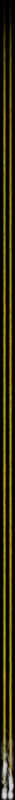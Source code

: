 # Source: sunbeam.blend  (saved by Blender 3.2.14; exported with 4.5.12 LTS)
import bpy
from mathutils import Matrix  # noqa: F401  (used for matrix-valued properties, if any)

bpy.ops.wm.read_factory_settings(use_empty=True)
scene = bpy.context.scene
scene.name = 'Scene'

# ---- collections
col_collection = bpy.data.collections.new('Collection'); scene.collection.children.link(col_collection)

# ---- materials (node trees are filled in below, after node groups)
mat_material_003 = bpy.data.materials.new('Material.003')
mat_material_002 = bpy.data.materials.new('Material.002')
mat_material = bpy.data.materials.new('Material')
mat_material.alpha_threshold = 0.0
mat_material.line_color = (0.0, 0.0, 0.0, 1.0)
mat_material_004 = bpy.data.materials.new('Material.004')

# ---- material node trees
mat_material_003.use_nodes = True; mat_material_003.node_tree.nodes.clear()
_N = mat_material_003.node_tree.nodes; _L = mat_material_003.node_tree.links
n0 = _N.new('ShaderNodeMix'); n0.name = 'Mix'; n0.location = (612, -437)
n0.data_type = 'RGBA'
n0.inputs[6].default_value = (1.0, 0.8796, 0.0, 1.0)
n0.inputs[7].default_value = (1.0, 0.6027, 0.0, 1.0)
n1 = _N.new('ShaderNodeMath'); n1.name = 'Math.003'; n1.location = (172, -428)
n1.operation = 'SINE'
n2 = _N.new('ShaderNodeMath'); n2.name = 'Math.004'; n2.location = (392, -400)
n2.operation = 'POWER'
n2.inputs[1].default_value = 2.0
n3 = _N.new('ShaderNodeCombineXYZ'); n3.name = 'Combine XYZ'; n3.location = (-333, -25)
n4 = _N.new('ShaderNodeMath'); n4.name = 'Math.002'; n4.location = (-268, -490)
n4.operation = 'MULTIPLY_ADD'
n4.inputs[1].default_value = 6.3
n4.inputs[2].default_value = 0.0
n5 = _N.new('ShaderNodeValToRGB'); n5.name = 'ColorRamp.003'; n5.location = (237, -176)
while len(n5.color_ramp.elements) > 1: n5.color_ramp.elements.remove(n5.color_ramp.elements[-1])
n5.color_ramp.elements[0].position = 0.9136; n5.color_ramp.elements[0].color = (1.0, 1.0, 1.0, 1.0)
_e = n5.color_ramp.elements.new(1.0); _e.color = (0.0, 0.0, 0.0, 1.0)
n6 = _N.new('ShaderNodeMath'); n6.name = 'Math.009'; n6.location = (-226, -306)
n6.operation = 'MULTIPLY'
n6.inputs[1].default_value = -1.0
n7 = _N.new('ShaderNodeValToRGB'); n7.name = 'ColorRamp.001'; n7.location = (-39, -97)
while len(n7.color_ramp.elements) > 1: n7.color_ramp.elements.remove(n7.color_ramp.elements[-1])
n7.color_ramp.elements[0].position = 0.0; n7.color_ramp.elements[0].color = (1.0, 1.0, 1.0, 1.0)
_e = n7.color_ramp.elements.new(0.7318); _e.color = (0.5474, 0.5474, 0.5474, 1.0)
_e = n7.color_ramp.elements.new(0.9455); _e.color = (0.02269, 0.02269, 0.02269, 1.0)
_e = n7.color_ramp.elements.new(1.0); _e.color = (0.0, 0.0, 0.0, 1.0)
n8 = _N.new('ShaderNodeValToRGB'); n8.name = 'ColorRamp.002'; n8.location = (415, 634)
while len(n8.color_ramp.elements) > 1: n8.color_ramp.elements.remove(n8.color_ramp.elements[-1])
n8.color_ramp.elements[0].position = 0.0; n8.color_ramp.elements[0].color = (0.6962, 0.6962, 0.6962, 1.0)
_e = n8.color_ramp.elements.new(1.0); _e.color = (1.0, 1.0, 1.0, 1.0)
n9 = _N.new('ShaderNodeTexGradient'); n9.name = 'Gradient Texture'; n9.location = (-154, 102)
n9.gradient_type = 'SPHERICAL'
n10 = _N.new('ShaderNodeValToRGB'); n10.name = 'ColorRamp.004'; n10.location = (59, 358)
while len(n10.color_ramp.elements) > 1: n10.color_ramp.elements.remove(n10.color_ramp.elements[-1])
n10.color_ramp.elements[0].position = 0.0; n10.color_ramp.elements[0].color = (0.0, 0.0, 0.0, 1.0)
_e = n10.color_ramp.elements.new(0.5); _e.color = (0.01356, 0.01356, 0.01356, 1.0)
_e = n10.color_ramp.elements.new(0.6409); _e.color = (0.03034, 0.03034, 0.03034, 1.0)
_e = n10.color_ramp.elements.new(0.6955); _e.color = (0.09846, 0.09846, 0.09846, 1.0)
_e = n10.color_ramp.elements.new(1.0); _e.color = (1.0, 1.0, 1.0, 1.0)
n11 = _N.new('ShaderNodeValToRGB'); n11.name = 'ColorRamp'; n11.location = (94, 126)
while len(n11.color_ramp.elements) > 1: n11.color_ramp.elements.remove(n11.color_ramp.elements[-1])
n11.color_ramp.elements[0].position = 0.0; n11.color_ramp.elements[0].color = (0.0, 0.0, 0.0, 1.0)
_e = n11.color_ramp.elements.new(0.5); _e.color = (0.01356, 0.01356, 0.01356, 1.0)
_e = n11.color_ramp.elements.new(0.6409); _e.color = (0.03034, 0.03034, 0.03034, 1.0)
_e = n11.color_ramp.elements.new(0.6955); _e.color = (0.09846, 0.09846, 0.09846, 1.0)
_e = n11.color_ramp.elements.new(1.0); _e.color = (1.0, 1.0, 1.0, 1.0)
n12 = _N.new('ShaderNodeMath'); n12.name = 'Math.006'; n12.location = (2, 570)
n12.operation = 'SINE'
n13 = _N.new('ShaderNodeMath'); n13.name = 'Math.007'; n13.location = (222, 597)
n13.operation = 'POWER'
n13.inputs[1].default_value = 2.0
n14 = _N.new('ShaderNodeMath'); n14.name = 'Math.014'; n14.location = (-117, 289)
n14.operation = 'POWER'
n14.inputs[1].default_value = 2.0
n15 = _N.new('ShaderNodeMath'); n15.name = 'Math'; n15.location = (1316, 159)
n15.operation = 'MULTIPLY'
n15.inputs[1].default_value = 345.1
n16 = _N.new('ShaderNodeMath'); n16.name = 'Math.008'; n16.location = (1096, 188)
n16.operation = 'MULTIPLY'
n17 = _N.new('ShaderNodeVolumePrincipled'); n17.name = 'Principled Volume'; n17.location = (1779, 246)
n17.inputs[2].default_value = 0.0
n18 = _N.new('ShaderNodeOutputMaterial'); n18.name = 'Material Output'; n18.location = (2139, 365)
n19 = _N.new('ShaderNodeMath'); n19.name = 'Math.010'; n19.location = (541, -13)
n19.operation = 'MULTIPLY'
n20 = _N.new('ShaderNodeMath'); n20.name = 'Math.011'; n20.location = (562, 232)
n20.operation = 'MULTIPLY'
n21 = _N.new('ShaderNodeMath'); n21.name = 'Math.001'; n21.location = (760, 94)
n21.operation = 'MULTIPLY'
n22 = _N.new('ShaderNodeMix'); n22.name = 'Mix.001'; n22.location = (358, 343)
n22.data_type = 'RGBA'
n22.inputs[7].default_value = (1.0, 1.0, 1.0, 1.0)
n23 = _N.new('ShaderNodeMath'); n23.name = 'Math.013'; n23.location = (-299, 308)
n23.operation = 'SINE'
n23.inputs[0].default_value = 0.0
n24 = _N.new('ShaderNodeSeparateXYZ'); n24.name = 'Separate XYZ'; n24.location = (-735, -74)
n25 = _N.new('ShaderNodeTexCoord'); n25.name = 'Texture Coordinate'; n25.location = (-949, -62)
n26 = _N.new('ShaderNodeMath'); n26.name = 'Math.017'; n26.location = (-561, 311)
n26.operation = 'MULTIPLY'
n26.inputs[1].default_value = 60.0
n27 = _N.new('ShaderNodeSeparateXYZ'); n27.name = 'Separate XYZ.001'; n27.location = (-755, 179)
n28 = _N.new('ShaderNodeObjectInfo'); n28.name = 'Object Info'; n28.location = (-963, 155)
n29 = _N.new('ShaderNodeMath'); n29.name = 'Math.005'; n29.location = (-390, 562)
n29.operation = 'MULTIPLY_ADD'
n29.inputs[1].default_value = 6.8
n29.inputs[2].default_value = 0.0
n30 = _N.new('ShaderNodeMath'); n30.name = 'Math.012'; n30.location = (-179, 572)
n31 = _N.new('ShaderNodeMath'); n31.name = 'Math.015'; n31.location = (-48, -473)
_L.new(n17.outputs[0], n18.inputs[1])
_L.new(n15.outputs[0], n17.inputs[6])
_L.new(n25.outputs[3], n24.inputs[0])
_L.new(n24.outputs[0], n3.inputs[0])
_L.new(n24.outputs[2], n3.inputs[2])
_L.new(n3.outputs[0], n9.inputs[0])
_L.new(n16.outputs[0], n15.inputs[0])
_L.new(n9.outputs[1], n11.inputs[0])
_L.new(n24.outputs[1], n7.inputs[0])
_L.new(n19.outputs[0], n21.inputs[1])
_L.new(n2.outputs[0], n0.inputs[0])
_L.new(n24.outputs[1], n4.inputs[0])
_L.new(n1.outputs[0], n2.inputs[0])
_L.new(n0.outputs[2], n17.inputs[7])
_L.new(n12.outputs[0], n13.inputs[0])
_L.new(n24.outputs[1], n29.inputs[0])
_L.new(n13.outputs[0], n8.inputs[0])
_L.new(n21.outputs[0], n16.inputs[1])
_L.new(n8.outputs[0], n16.inputs[0])
_L.new(n24.outputs[1], n6.inputs[0])
_L.new(n6.outputs[0], n5.inputs[0])
_L.new(n7.outputs[0], n19.inputs[0])
_L.new(n5.outputs[0], n19.inputs[1])
_L.new(n10.outputs[0], n22.inputs[6])
_L.new(n9.outputs[1], n10.inputs[0])
_L.new(n11.outputs[0], n20.inputs[1])
_L.new(n22.outputs[2], n20.inputs[0])
_L.new(n20.outputs[0], n21.inputs[0])
_L.new(n23.outputs[0], n14.inputs[0])
_L.new(n14.outputs[0], n22.inputs[0])
_L.new(n31.outputs[0], n1.inputs[0])
_L.new(n27.outputs[0], n26.inputs[0])
_L.new(n26.outputs[0], n30.inputs[1])
_L.new(n28.outputs[0], n27.inputs[0])
_L.new(n29.outputs[0], n30.inputs[0])
_L.new(n30.outputs[0], n12.inputs[0])
_L.new(n4.outputs[0], n31.inputs[1])
_L.new(n26.outputs[0], n31.inputs[0])
n18.is_active_output = True
mat_material_002.use_nodes = True; mat_material_002.node_tree.nodes.clear()
_N = mat_material_002.node_tree.nodes; _L = mat_material_002.node_tree.links
n0 = _N.new('ShaderNodeBsdfPrincipled'); n0.name = 'Principled BSDF'; n0.location = (1047, 300)
n0.distribution = 'GGX'
n0.subsurface_method = 'RANDOM_WALK_SKIN'
n0.inputs[3].default_value = 1.45
n0.inputs[27].default_value = (0.0, 0.0, 0.0, 1.0)
n0.inputs[28].default_value = 1.0
n1 = _N.new('ShaderNodeOutputMaterial'); n1.name = 'Material Output'; n1.location = (1337, 300)
n2 = _N.new('ShaderNodeTexNoise'); n2.name = 'Noise Texture'; n2.location = (723, 120)
n3 = _N.new('ShaderNodeCombineXYZ'); n3.name = 'Combine XYZ'; n3.location = (558, 65)
n4 = _N.new('ShaderNodeSeparateXYZ'); n4.name = 'Separate XYZ'; n4.location = (-524, 73)
n5 = _N.new('ShaderNodeTexCoord'); n5.name = 'Texture Coordinate'; n5.location = (-761, 43)
n6 = _N.new('ShaderNodeMath'); n6.name = 'Math'; n6.location = (-354, -67)
n6.inputs[1].default_value = 0.0
n7 = _N.new('ShaderNodeMath'); n7.name = 'Math.001'; n7.location = (-102, -97)
n7.operation = 'MODULO'
n7.inputs[1].default_value = 2.0
n8 = _N.new('ShaderNodeMath'); n8.name = 'Math.002'; n8.location = (338, -82)
n8.operation = 'ABSOLUTE'
n9 = _N.new('ShaderNodeMath'); n9.name = 'Math.003'; n9.location = (118, -129)
n9.operation = 'SUBTRACT'
n9.inputs[1].default_value = 1.0
_L.new(n0.outputs[0], n1.inputs[0])
_L.new(n2.outputs[0], n0.inputs[0])
_L.new(n3.outputs[0], n2.inputs[0])
_L.new(n4.outputs[0], n3.inputs[0])
_L.new(n4.outputs[2], n3.inputs[2])
_L.new(n4.outputs[1], n6.inputs[0])
_L.new(n6.outputs[0], n7.inputs[0])
_L.new(n8.outputs[0], n3.inputs[1])
_L.new(n9.outputs[0], n8.inputs[0])
_L.new(n7.outputs[0], n9.inputs[0])
_L.new(n5.outputs[3], n4.inputs[0])
n1.is_active_output = True
mat_material.use_nodes = True; mat_material.node_tree.nodes.clear()
_N = mat_material.node_tree.nodes; _L = mat_material.node_tree.links
n0 = _N.new('ShaderNodeOutputMaterial'); n0.name = 'Material Output'; n0.location = (2180, 300)
n1 = _N.new('ShaderNodeVolumePrincipled'); n1.name = 'Principled Volume'; n1.location = (1833, 268)
n1.inputs[0].default_value = (1.0, 1.0, 1.0, 1.0)
n2 = _N.new('ShaderNodeMath'); n2.name = 'Math'; n2.location = (-173, -365)
n2.operation = 'MULTIPLY_ADD'
n3 = _N.new('ShaderNodeTexGradient'); n3.name = 'Gradient Texture.001'; n3.location = (94, -76)
n3.gradient_type = 'SPHERICAL'
n4 = _N.new('ShaderNodeValToRGB'); n4.name = 'ColorRamp'; n4.location = (30, -240)
while len(n4.color_ramp.elements) > 1: n4.color_ramp.elements.remove(n4.color_ramp.elements[-1])
n4.color_ramp.elements[0].position = 0.0; n4.color_ramp.elements[0].color = (1.0, 1.0, 1.0, 1.0)
_e = n4.color_ramp.elements.new(0.35); _e.color = (0.04845, 0.04845, 0.04845, 1.0)
_e = n4.color_ramp.elements.new(0.7045); _e.color = (0.0, 0.0, 0.0, 1.0)
n5 = _N.new('ShaderNodeMath'); n5.name = 'Math.001'; n5.location = (806, -49)
n5.operation = 'MULTIPLY'
n6 = _N.new('ShaderNodeCombineXYZ'); n6.name = 'Combine XYZ.001'; n6.location = (-138, -105)
n7 = _N.new('ShaderNodeCombineXYZ'); n7.name = 'Combine XYZ.002'; n7.location = (-115, 121)
n8 = _N.new('ShaderNodeVectorMath'); n8.name = 'Vector Math'; n8.location = (105, 146)
n8.operation = 'MULTIPLY'
n8.inputs[1].default_value = (1.0, 5.03, 1.0)
n9 = _N.new('ShaderNodeValToRGB'); n9.name = 'ColorRamp.001'; n9.location = (338, 61)
while len(n9.color_ramp.elements) > 1: n9.color_ramp.elements.remove(n9.color_ramp.elements[-1])
n9.color_ramp.elements[0].position = 0.0; n9.color_ramp.elements[0].color = (0.0, 0.0, 0.0, 1.0)
_e = n9.color_ramp.elements.new(0.1455); _e.color = (0.0507, 0.0507, 0.0507, 1.0)
_e = n9.color_ramp.elements.new(1.0); _e.color = (1.0, 1.0, 1.0, 1.0)
n10 = _N.new('ShaderNodeValToRGB'); n10.name = 'ColorRamp.002'; n10.location = (579, 368)
while len(n10.color_ramp.elements) > 1: n10.color_ramp.elements.remove(n10.color_ramp.elements[-1])
n10.color_ramp.elements[0].position = 0.5045; n10.color_ramp.elements[0].color = (0.0, 0.0, 0.0, 1.0)
_e = n10.color_ramp.elements.new(0.7318); _e.color = (1.0, 1.0, 1.0, 1.0)
n11 = _N.new('ShaderNodeTexCoord'); n11.name = 'Texture Coordinate'; n11.location = (-1668, -84)
n12 = _N.new('ShaderNodeMath'); n12.name = 'Math.011'; n12.location = (-1093, 179)
n12.operation = 'MULTIPLY'
n12.inputs[1].default_value = -1.0
n12.inputs[2].default_value = 0.0
n13 = _N.new('ShaderNodeMath'); n13.name = 'Math.010'; n13.location = (-1090, 3)
n13.operation = 'MULTIPLY'
n13.inputs[1].default_value = -1.0
n13.inputs[2].default_value = 0.0
n14 = _N.new('ShaderNodeMath'); n14.name = 'Math.009'; n14.location = (-1083, 360)
n14.operation = 'MULTIPLY'
n14.inputs[1].default_value = -1.0
n14.inputs[2].default_value = 0.0
n15 = _N.new('ShaderNodeValToRGB'); n15.name = 'ColorRamp.003'; n15.location = (-894, 213)
n15.color_ramp.interpolation = 'B_SPLINE'
while len(n15.color_ramp.elements) > 1: n15.color_ramp.elements.remove(n15.color_ramp.elements[-1])
n15.color_ramp.elements[0].position = 0.8318; n15.color_ramp.elements[0].color = (1.0, 1.0, 1.0, 1.0)
_e = n15.color_ramp.elements.new(1.0); _e.color = (0.0, 0.0, 0.0, 1.0)
n16 = _N.new('ShaderNodeMath'); n16.name = 'Math.012'; n16.location = (-509, 424)
n16.operation = 'DIVIDE'
n16.inputs[2].default_value = 0.0
n17 = _N.new('ShaderNodeMath'); n17.name = 'Math.013'; n17.location = (-503, 48)
n17.operation = 'DIVIDE'
n17.inputs[2].default_value = 0.0
n18 = _N.new('ShaderNodeTexNoise'); n18.name = 'Noise Texture'; n18.location = (315, 307)
n18.inputs[2].default_value = 0.61
n18.inputs[3].default_value = 4.95
n18.inputs[4].default_value = 0.2879
n18.inputs[8].default_value = 2.4
n19 = _N.new('ShaderNodeMath'); n19.name = 'Math.014'; n19.location = (-398, -654)
n19.operation = 'MULTIPLY'
n19.inputs[1].default_value = -1.0
n20 = _N.new('ShaderNodeValToRGB'); n20.name = 'ColorRamp.004'; n20.location = (65, -524)
while len(n20.color_ramp.elements) > 1: n20.color_ramp.elements.remove(n20.color_ramp.elements[-1])
n20.color_ramp.elements[0].position = 0.6; n20.color_ramp.elements[0].color = (1.0, 1.0, 1.0, 1.0)
_e = n20.color_ramp.elements.new(1.0); _e.color = (0.0, 0.0, 0.0, 1.0)
n21 = _N.new('ShaderNodeMath'); n21.name = 'Math.002'; n21.location = (1393, 84)
n21.operation = 'MULTIPLY'
n22 = _N.new('ShaderNodeSeparateXYZ'); n22.name = 'Separate XYZ'; n22.location = (-1448, -118)
n23 = _N.new('ShaderNodeCombineXYZ'); n23.name = 'Combine XYZ'; n23.location = (342, -246)
n24 = _N.new('ShaderNodeTexGradient'); n24.name = 'Gradient Texture'; n24.location = (538, -184)
n25 = _N.new('ShaderNodeMath'); n25.name = 'Math.015'; n25.location = (1052, -98)
n25.operation = 'MULTIPLY'
n26 = _N.new('ShaderNodeMath'); n26.name = 'Math.003'; n26.location = (1596, 114)
n26.operation = 'MULTIPLY'
n26.inputs[1].default_value = 1500.0
n27 = _N.new('ShaderNodeMath'); n27.name = 'Math.005'; n27.location = (-479, 700)
n27.operation = 'SUBTRACT'
n27.inputs[1].default_value = 1.0
n28 = _N.new('ShaderNodeMath'); n28.name = 'Math.007'; n28.location = (-259, 747)
n28.operation = 'ABSOLUTE'
n29 = _N.new('ShaderNodeMath'); n29.name = 'Math.006'; n29.location = (-657, 671)
n29.operation = 'MODULO'
n29.inputs[1].default_value = 2.0
n30 = _N.new('ShaderNodeMath'); n30.name = 'Math.004'; n30.location = (-1097, 596)
n30.operation = 'MULTIPLY_ADD'
n30.inputs[1].default_value = -1.0
n30.inputs[2].default_value = 0.0
n31 = _N.new('ShaderNodeObjectInfo'); n31.name = 'Object Info'; n31.location = (-1704, 116)
n32 = _N.new('ShaderNodeSeparateXYZ'); n32.name = 'Separate XYZ.001'; n32.location = (-1496, 141)
n33 = _N.new('ShaderNodeMath'); n33.name = 'Math.017'; n33.location = (-1302, 272)
n33.operation = 'MULTIPLY'
n33.inputs[1].default_value = 60.0
n34 = _N.new('ShaderNodeMath'); n34.name = 'Math.008'; n34.location = (-877, 607)
_L.new(n1.outputs[0], n0.inputs[1])
_L.new(n23.outputs[0], n24.inputs[0])
_L.new(n26.outputs[0], n1.inputs[6])
_L.new(n11.outputs[3], n22.inputs[0])
_L.new(n22.outputs[2], n23.inputs[2])
_L.new(n4.outputs[0], n23.inputs[0])
_L.new(n22.outputs[0], n23.inputs[1])
_L.new(n2.outputs[0], n4.inputs[0])
_L.new(n22.outputs[1], n2.inputs[0])
_L.new(n6.outputs[0], n3.inputs[0])
_L.new(n24.outputs[1], n5.inputs[1])
_L.new(n9.outputs[0], n5.inputs[0])
_L.new(n3.outputs[0], n9.inputs[0])
_L.new(n8.outputs[0], n18.inputs[0])
_L.new(n21.outputs[0], n26.inputs[0])
_L.new(n10.outputs[0], n21.inputs[0])
_L.new(n18.outputs[0], n10.inputs[0])
_L.new(n7.outputs[0], n8.inputs[0])
_L.new(n27.outputs[0], n28.inputs[0])
_L.new(n29.outputs[0], n27.inputs[0])
_L.new(n28.outputs[0], n7.inputs[1])
_L.new(n22.outputs[1], n30.inputs[0])
_L.new(n22.outputs[0], n14.inputs[0])
_L.new(n22.outputs[2], n13.inputs[0])
_L.new(n22.outputs[1], n12.inputs[0])
_L.new(n12.outputs[0], n15.inputs[0])
_L.new(n14.outputs[0], n16.inputs[0])
_L.new(n16.outputs[0], n7.inputs[0])
_L.new(n17.outputs[0], n7.inputs[2])
_L.new(n15.outputs[0], n16.inputs[1])
_L.new(n13.outputs[0], n17.inputs[0])
_L.new(n15.outputs[0], n17.inputs[1])
_L.new(n17.outputs[0], n6.inputs[2])
_L.new(n16.outputs[0], n6.inputs[0])
_L.new(n19.outputs[0], n20.inputs[0])
_L.new(n20.outputs[0], n25.inputs[1])
_L.new(n22.outputs[1], n19.inputs[0])
_L.new(n5.outputs[0], n25.inputs[0])
_L.new(n25.outputs[0], n21.inputs[1])
_L.new(n26.outputs[0], n1.inputs[2])
_L.new(n32.outputs[0], n33.inputs[0])
_L.new(n34.outputs[0], n29.inputs[0])
_L.new(n30.outputs[0], n34.inputs[0])
_L.new(n33.outputs[0], n34.inputs[1])
_L.new(n31.outputs[0], n32.inputs[0])
n0.is_active_output = True
mat_material_004.use_nodes = True; mat_material_004.node_tree.nodes.clear()
_N = mat_material_004.node_tree.nodes; _L = mat_material_004.node_tree.links
n0 = _N.new('ShaderNodeOutputMaterial'); n0.name = 'Material Output'; n0.location = (526, 300)
n1 = _N.new('ShaderNodeVolumePrincipled'); n1.name = 'Principled Volume'; n1.location = (227, 355)
n2 = _N.new('ShaderNodeTexCoord'); n2.name = 'Texture Coordinate'; n2.location = (-751, 286)
n3 = _N.new('ShaderNodeTexGradient'); n3.name = 'Gradient Texture'; n3.location = (-578, 287)
n3.gradient_type = 'SPHERICAL'
n4 = _N.new('ShaderNodeMath'); n4.name = 'Math'; n4.location = (7, 319)
n4.operation = 'MULTIPLY'
n4.inputs[1].default_value = 857.4
n5 = _N.new('ShaderNodeValToRGB'); n5.name = 'ColorRamp'; n5.location = (-313, 356)
n5.color_ramp.interpolation = 'B_SPLINE'
while len(n5.color_ramp.elements) > 1: n5.color_ramp.elements.remove(n5.color_ramp.elements[-1])
n5.color_ramp.elements[0].position = 0.05455; n5.color_ramp.elements[0].color = (0.0, 0.0, 0.0, 1.0)
_e = n5.color_ramp.elements.new(0.2284); _e.color = (0.004697, 0.004697, 0.004697, 1.0)
_e = n5.color_ramp.elements.new(0.3659); _e.color = (0.01485, 0.01485, 0.01485, 1.0)
_e = n5.color_ramp.elements.new(0.5682); _e.color = (0.081, 0.081, 0.081, 1.0)
_e = n5.color_ramp.elements.new(1.0); _e.color = (1.0, 1.0, 1.0, 1.0)
_L.new(n1.outputs[0], n0.inputs[1])
_L.new(n2.outputs[3], n3.inputs[0])
_L.new(n4.outputs[0], n1.inputs[6])
_L.new(n5.outputs[0], n4.inputs[0])
_L.new(n3.outputs[0], n5.inputs[0])
_L.new(n4.outputs[0], n1.inputs[2])
n0.is_active_output = True

# ---- world
world_world = bpy.data.worlds.new('World'); scene.world = world_world
world_world.use_nodes = True; world_world.node_tree.nodes.clear()
_N = world_world.node_tree.nodes; _L = world_world.node_tree.links
n0 = _N.new('ShaderNodeOutputWorld'); n0.name = 'World Output'; n0.location = (300, 300)
n1 = _N.new('ShaderNodeBackground'); n1.name = 'Background'; n1.location = (10, 300)
n1.inputs[0].default_value = (0.0, 0.0, 0.0, 1.0)
_L.new(n1.outputs[0], n0.inputs[0])
n0.is_active_output = True
world_world.color = (0.05088, 0.05088, 0.05088)
world_world.use_sun_shadow = False
world_world.sun_shadow_jitter_overblur = 0.0

# ---- cameras
cam_camera = bpy.data.cameras.new('Camera')
cam_camera.type = 'ORTHO'
cam_camera.clip_end = 100.0
cam_camera.ortho_scale = 2.0
cam_camera_001 = bpy.data.cameras.new('Camera.001')
cam_camera_001.type = 'ORTHO'
cam_camera_001.clip_end = 100.0
cam_camera_001.ortho_scale = 2.0

# ---- meshes
me_cube_001 = bpy.data.meshes.new('Cube.001')
me_cube_001.from_pydata([(-1.0, -1.0, -1.0), (-1.0, -1.0, 1.0), (-1.0, 1.0, -1.0), (-1.0, 1.0, 1.0), (1.0, -1.0, -1.0), (1.0, -1.0, 1.0), (1.0, 1.0, -1.0), (1.0, 1.0, 1.0)], [], [(0, 1, 3, 2), (2, 3, 7, 6), (6, 7, 5, 4), (4, 5, 1, 0), (2, 6, 4, 0), (7, 3, 1, 5)])
_uv = me_cube_001.uv_layers.new(name='UVMap')
_uv.uv.foreach_set('vector', [0.375, 0.0, 0.625, 0.0, 0.625, 0.25, 0.375, 0.25, 0.375, 0.25, 0.625, 0.25, 0.625, 0.5, 0.375, 0.5, 0.375, 0.5, 0.625, 0.5, 0.625, 0.75, 0.375, 0.75, 0.375, 0.75, 0.625, 0.75, 0.625, 1.0, 0.375, 1.0, 0.125, 0.5, 0.375, 0.5, 0.375, 0.75, 0.125, 0.75, 0.625, 0.5, 0.875, 0.5, 0.875, 0.75, 0.625, 0.75])
me_cube_001.materials.append(mat_material_003)
me_cube_001.update()
me_plane = bpy.data.meshes.new('Plane')
me_plane.from_pydata([(-1.0, -1.0, 0.0), (1.0, -1.0, 0.0), (-1.0, 1.0, 0.0), (1.0, 1.0, 0.0)], [], [(0, 1, 3, 2)])
_uv = me_plane.uv_layers.new(name='UVMap')
_uv.uv.foreach_set('vector', [0.0, 0.0, 1.0, 0.0, 1.0, 1.0, 0.0, 1.0])
me_plane.materials.append(mat_material_002)
me_plane.update()
me_cube_002 = bpy.data.meshes.new('Cube.002')
me_cube_002.from_pydata([(-1.0, -1.0, -1.0), (-1.0, -1.0, 1.0), (-1.0, 1.0, -1.0), (-1.0, 1.0, 1.0), (1.0, -1.0, -1.0), (1.0, -1.0, 1.0), (1.0, 1.0, -1.0), (1.0, 1.0, 1.0)], [], [(0, 1, 3, 2), (2, 3, 7, 6), (6, 7, 5, 4), (4, 5, 1, 0), (2, 6, 4, 0), (7, 3, 1, 5)])
_uv = me_cube_002.uv_layers.new(name='UVMap')
_uv.uv.foreach_set('vector', [0.375, 0.0, 0.625, 0.0, 0.625, 0.25, 0.375, 0.25, 0.375, 0.25, 0.625, 0.25, 0.625, 0.5, 0.375, 0.5, 0.375, 0.5, 0.625, 0.5, 0.625, 0.75, 0.375, 0.75, 0.375, 0.75, 0.625, 0.75, 0.625, 1.0, 0.375, 1.0, 0.125, 0.5, 0.375, 0.5, 0.375, 0.75, 0.125, 0.75, 0.625, 0.5, 0.875, 0.5, 0.875, 0.75, 0.625, 0.75])
me_cube_002.materials.append(mat_material)
me_cube_002.update()
me_cube = bpy.data.meshes.new('Cube')
me_cube.from_pydata([(-1.0, -1.0, -1.0), (-1.0, -1.0, 1.0), (-1.0, 1.0, -1.0), (-1.0, 1.0, 1.0), (1.0, -1.0, -1.0), (1.0, -1.0, 1.0), (1.0, 1.0, -1.0), (1.0, 1.0, 1.0)], [], [(0, 1, 3, 2), (2, 3, 7, 6), (6, 7, 5, 4), (4, 5, 1, 0), (2, 6, 4, 0), (7, 3, 1, 5)])
_uv = me_cube.uv_layers.new(name='UVMap')
_uv.uv.foreach_set('vector', [0.375, 0.0, 0.625, 0.0, 0.625, 0.25, 0.375, 0.25, 0.375, 0.25, 0.625, 0.25, 0.625, 0.5, 0.375, 0.5, 0.375, 0.5, 0.625, 0.5, 0.625, 0.75, 0.375, 0.75, 0.375, 0.75, 0.625, 0.75, 0.625, 1.0, 0.375, 1.0, 0.125, 0.5, 0.375, 0.5, 0.375, 0.75, 0.125, 0.75, 0.625, 0.5, 0.875, 0.5, 0.875, 0.75, 0.625, 0.75])
me_cube.materials.append(mat_material_004)
me_cube.update()
me_cube_003 = bpy.data.meshes.new('Cube.003')
me_cube_003.from_pydata([(-1.0, -1.0, -1.0), (-1.0, -1.0, 1.0), (-1.0, 1.0, -1.0), (-1.0, 1.0, 1.0), (1.0, -1.0, -1.0), (1.0, -1.0, 1.0), (1.0, 1.0, -1.0), (1.0, 1.0, 1.0)], [], [(0, 1, 3, 2), (2, 3, 7, 6), (6, 7, 5, 4), (4, 5, 1, 0), (2, 6, 4, 0), (7, 3, 1, 5)])
_uv = me_cube_003.uv_layers.new(name='UVMap')
_uv.uv.foreach_set('vector', [0.375, 0.0, 0.625, 0.0, 0.625, 0.25, 0.375, 0.25, 0.375, 0.25, 0.625, 0.25, 0.625, 0.5, 0.375, 0.5, 0.375, 0.5, 0.625, 0.5, 0.625, 0.75, 0.375, 0.75, 0.375, 0.75, 0.625, 0.75, 0.625, 1.0, 0.375, 1.0, 0.125, 0.5, 0.375, 0.5, 0.375, 0.75, 0.125, 0.75, 0.625, 0.5, 0.875, 0.5, 0.875, 0.75, 0.625, 0.75])
me_cube_003.materials.append(mat_material_003)
me_cube_003.update()
me_cube_004 = bpy.data.meshes.new('Cube.004')
me_cube_004.from_pydata([(-1.0, -1.0, -1.0), (-1.0, -1.0, 1.0), (-1.0, 1.0, -1.0), (-1.0, 1.0, 1.0), (1.0, -1.0, -1.0), (1.0, -1.0, 1.0), (1.0, 1.0, -1.0), (1.0, 1.0, 1.0)], [], [(0, 1, 3, 2), (2, 3, 7, 6), (6, 7, 5, 4), (4, 5, 1, 0), (2, 6, 4, 0), (7, 3, 1, 5)])
_uv = me_cube_004.uv_layers.new(name='UVMap')
_uv.uv.foreach_set('vector', [0.375, 0.0, 0.625, 0.0, 0.625, 0.25, 0.375, 0.25, 0.375, 0.25, 0.625, 0.25, 0.625, 0.5, 0.375, 0.5, 0.375, 0.5, 0.625, 0.5, 0.625, 0.75, 0.375, 0.75, 0.375, 0.75, 0.625, 0.75, 0.625, 1.0, 0.375, 1.0, 0.125, 0.5, 0.375, 0.5, 0.375, 0.75, 0.125, 0.75, 0.625, 0.5, 0.875, 0.5, 0.875, 0.75, 0.625, 0.75])
me_cube_004.materials.append(mat_material)
me_cube_004.update()
me_cube_005 = bpy.data.meshes.new('Cube.005')
me_cube_005.from_pydata([(-1.0, -1.0, -1.0), (-1.0, -1.0, 1.0), (-1.0, 1.0, -1.0), (-1.0, 1.0, 1.0), (1.0, -1.0, -1.0), (1.0, -1.0, 1.0), (1.0, 1.0, -1.0), (1.0, 1.0, 1.0)], [], [(0, 1, 3, 2), (2, 3, 7, 6), (6, 7, 5, 4), (4, 5, 1, 0), (2, 6, 4, 0), (7, 3, 1, 5)])
_uv = me_cube_005.uv_layers.new(name='UVMap')
_uv.uv.foreach_set('vector', [0.375, 0.0, 0.625, 0.0, 0.625, 0.25, 0.375, 0.25, 0.375, 0.25, 0.625, 0.25, 0.625, 0.5, 0.375, 0.5, 0.375, 0.5, 0.625, 0.5, 0.625, 0.75, 0.375, 0.75, 0.375, 0.75, 0.625, 0.75, 0.625, 1.0, 0.375, 1.0, 0.125, 0.5, 0.375, 0.5, 0.375, 0.75, 0.125, 0.75, 0.625, 0.5, 0.875, 0.5, 0.875, 0.75, 0.625, 0.75])
me_cube_005.materials.append(mat_material_004)
me_cube_005.update()

# ---- objects
ob_camera = bpy.data.objects.new('Camera', cam_camera)
ob_cube = bpy.data.objects.new('Cube', me_cube_001)
ob_empty = bpy.data.objects.new('Empty', None)
ob_plane = bpy.data.objects.new('Plane', me_plane)
ob_empty_001 = bpy.data.objects.new('Empty.001', None)
ob_cube_001 = bpy.data.objects.new('Cube.001', me_cube_002)
ob_cube_002 = bpy.data.objects.new('Cube.002', me_cube)
ob_empty_002 = bpy.data.objects.new('Empty.002', None)
ob_cube_003 = bpy.data.objects.new('Cube.003', me_cube_003)
ob_cube_004 = bpy.data.objects.new('Cube.004', me_cube_004)
ob_cube_005 = bpy.data.objects.new('Cube.005', me_cube_005)
ob_camera_001 = bpy.data.objects.new('Camera.001', cam_camera_001)

# ---- transforms, parenting, visibility, modifiers, constraints
ob_camera.location = (0.0, 0.0, 5.0)
ob_camera.lock_rotations_4d = False
ob_camera.empty_display_type = 'ARROWS'
ob_camera.color = (0.0, 0.0, 0.0, 0.0)
ob_camera.display_type = 'WIRE'
ob_camera.lineart.crease_threshold = 0.0
ob_cube.location = (0.0, 0.0, 0.0)
ob_cube.scale = (-0.01014, 1.0, -0.01014)
ob_empty.location = (-0.06745, 0.0, 0.0)
ob_empty.scale = (0.4, 0.4, 0.4)
ob_empty.empty_display_type = 'IMAGE'
ob_empty.empty_display_size = 5.0
ob_plane.location = (0.0, 0.0, 0.0)
ob_plane.hide_render = True
ob_empty_001.location = (-0.03456, 0.0, 0.0)
ob_empty_001.scale = (0.4, 0.4, 0.4)
ob_empty_001.empty_display_type = 'IMAGE'
ob_empty_001.empty_display_size = 5.0
ob_cube_001.location = (0.0, -0.8659, 9.862e-07)
ob_cube_001.scale = (-0.009569, 0.1343, -0.009569)
ob_cube_002.location = (0.0, -0.9885, 1.834e-07)
ob_cube_002.scale = (0.00941, 0.01539, 0.00941)
ob_empty_002.location = (0.006839, 0.0, 0.01226)
ob_empty_002.scale = (0.4, 0.4, 0.4)
ob_empty_002.empty_display_type = 'IMAGE'
ob_empty_002.empty_display_size = 5.0
ob_cube_003.location = (0.01516, 0.0, 0.0001709)
ob_cube_003.scale = (-0.01014, 1.0, -0.01014)
ob_cube_004.location = (0.01516, -0.8659, 0.0001719)
ob_cube_004.scale = (-0.009569, 0.1343, -0.009569)
ob_cube_005.location = (0.01516, -0.9885, 0.0001711)
ob_cube_005.scale = (0.00941, 0.01539, 0.00941)
ob_camera_001.location = (0.007581, 0.0, 5.0)
ob_camera_001.lock_rotations_4d = False
ob_camera_001.empty_display_type = 'ARROWS'
ob_camera_001.color = (0.0, 0.0, 0.0, 0.0)
ob_camera_001.display_type = 'WIRE'
ob_camera_001.lineart.crease_threshold = 0.0

# ---- collection membership
col_collection.objects.link(ob_camera)
col_collection.objects.link(ob_cube)
col_collection.objects.link(ob_empty)
col_collection.objects.link(ob_plane)
col_collection.objects.link(ob_empty_001)
col_collection.objects.link(ob_cube_001)
col_collection.objects.link(ob_cube_002)
col_collection.objects.link(ob_empty_002)
col_collection.objects.link(ob_cube_003)
col_collection.objects.link(ob_cube_004)
col_collection.objects.link(ob_cube_005)
col_collection.objects.link(ob_camera_001)

# ---- scene / render settings (as saved in the file)
scene.camera = ob_camera_001
scene.frame_start = 0; scene.frame_end = 29; scene.frame_set(0)
scene.render.engine = 'CYCLES'
scene.render.resolution_x = 40
scene.render.resolution_y = 2160
scene.render.resolution_percentage = 50
scene.cycles.samples = 128
scene.cycles.sampling_pattern = 'TABULATED_SOBOL'
scene.cycles.use_adaptive_sampling = False
scene.cycles.use_light_tree = False
scene.view_settings.view_transform = 'Filmic'
bpy.context.view_layer.update()

# ---- added for rendering (the .blend has no usable light): sun
light_auto_sun = bpy.data.lights.new('AutoSun', 'SUN')
light_auto_sun.energy = 3.0
light_auto_sun.angle = 0.0523599
ob_auto_sun = bpy.data.objects.new('AutoSun', light_auto_sun)
scene.collection.objects.link(ob_auto_sun)
ob_auto_sun.rotation_euler = (0.872665, 0.174533, 0.523599)
bpy.context.view_layer.update()
